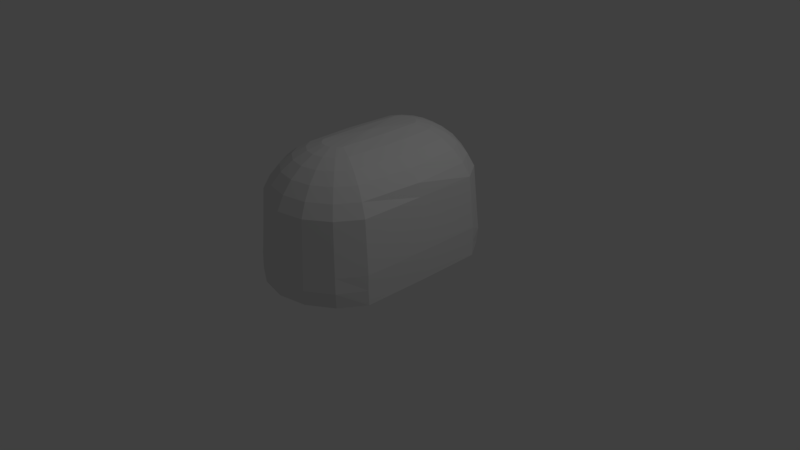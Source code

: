 # Source: Coffre.blend  (saved by Blender 2.77.0; exported with 4.5.12 LTS)
import bpy
from mathutils import Matrix  # noqa: F401  (used for matrix-valued properties, if any)

bpy.ops.wm.read_factory_settings(use_empty=True)
scene = bpy.context.scene
scene.name = 'Scene'

# ---- collections
col_collection_1 = bpy.data.collections.new('Collection 1'); scene.collection.children.link(col_collection_1)

# ---- world
world_world = bpy.data.worlds.new('World'); scene.world = world_world
world_world.color = (0.05088, 0.05088, 0.05088)
world_world.use_sun_shadow = False
world_world.sun_shadow_jitter_overblur = 0.0
world_world.cycles.sampling_method = 'MANUAL'

# ---- cameras
cam_camera = bpy.data.cameras.new('Camera')
cam_camera.clip_end = 100.0
cam_camera.lens = 35.0
cam_camera.sensor_width = 32.0
cam_camera.sensor_height = 18.0
cam_camera.ortho_scale = 7.314
cam_camera.dof.focus_distance = 0.0
cam_camera.dof.aperture_fstop = 128.0

# ---- lights
light_lamp = bpy.data.lights.new('Lamp', 'POINT')
light_lamp.transmission_factor = 0.0
light_lamp.cutoff_distance = 30.0
light_lamp.energy = 100.0
light_lamp.shadow_buffer_clip_start = 1.001
light_lamp.shadow_soft_size = 0.1
light_lamp.shadow_maximum_resolution = 0.006
light_lamp.use_absolute_resolution = True

# ---- meshes
me_sphere = bpy.data.meshes.new('Sphere')
me_sphere.from_pydata([(-0.1951, 0.0, 0.9808), (-0.3827, 0.0, 0.9239), (-0.5556, 0.0, 0.8315), (-0.7071, 0.0, 0.7071), (-0.8315, 0.0, 0.5556), (-0.8523, 0.0, 0.3827), (-0.9092, 0.0, -0.3049), (-0.9099, 0.0, -0.5), (-0.9092, 0.0, -0.6951), (-0.1802, 0.5747, 0.9808), (-0.3536, 0.6464, 0.9239), (-0.5133, 0.7126, 0.8315), (-0.6533, 0.7706, 0.7071), (-0.7682, 0.8182, 0.5556), (-0.8536, 0.8536, 0.3827), (-0.9061, 0.8753, -0.3049), (-0.9054, 0.8827, -0.5), (-0.9061, 0.8753, -0.6951), (-0.1379, 0.6379, 0.9808), (-0.2706, 0.7706, 0.9239), (-0.3928, 0.8928, 0.8315), (-0.5, 1.0, 0.7071), (-0.5879, 1.088, 0.5556), (-0.6533, 1.153, 0.3827), (-0.6935, 1.194, -0.3049), (-0.7071, 1.207, -0.5), (-0.6935, 1.194, -0.6951), (-0.07466, 0.6802, 0.9808), (-0.1464, 0.8536, 0.9239), (-0.2126, 1.013, 0.8315), (-0.2706, 1.153, 0.7071), (-0.3182, 1.268, 0.5556), (-0.3536, 1.354, 0.3827), (-0.3753, 1.406, -0.3049), (-0.3827, 1.424, -0.5), (-0.3753, 1.406, -0.6951), (3.452e-07, 0.6951, 0.9808), (3.824e-07, 0.8827, 0.9239), (3.824e-07, 1.056, 0.8315), (3.973e-07, 1.207, 0.7071), (4.122e-07, 1.331, 0.5556), (3.824e-07, 1.424, 0.3827), (3.824e-07, 1.481, -0.3049), (4.42e-07, 1.5, -0.5), (3.824e-07, 1.481, -0.6951), (0.07466, 0.6802, 0.9808), (0.1464, 0.8536, 0.9239), (0.2126, 1.013, 0.8315), (0.2706, 1.153, 0.7071), (0.3182, 1.268, 0.5556), (0.3536, 1.354, 0.3827), (0.3753, 1.406, -0.3049), (0.3827, 1.424, -0.5), (0.3753, 1.406, -0.6951), (0.138, 0.6379, 0.9808), (0.2706, 0.7706, 0.9239), (0.3928, 0.8928, 0.8315), (0.5, 1.0, 0.7071), (0.5879, 1.088, 0.5556), (0.6533, 1.153, 0.3827), (0.6935, 1.194, -0.3049), (0.7071, 1.207, -0.5), (0.6935, 1.194, -0.6951), (0.1802, 0.5747, 0.9808), (0.3536, 0.6464, 0.9239), (0.5133, 0.7126, 0.8315), (0.6533, 0.7706, 0.7071), (0.7682, 0.8182, 0.5556), (0.8536, 0.8536, 0.3827), (0.9061, 0.8753, -0.3049), (0.9055, 0.8827, -0.5), (0.9061, 0.8753, -0.6951), (0.1951, -6.902e-08, 0.9808), (0.3827, -1.137e-07, 0.9239), (0.5556, -1.435e-07, 0.8315), (0.7071, -8.392e-08, 0.7071), (0.8315, -2.329e-07, 0.5556), (0.8585, -2.031e-07, 0.3827), (0.9154, -1.435e-07, -0.3049), (0.9162, -2.329e-07, -0.5), (0.9154, -1.435e-07, -0.6951), (0.1802, -0.5747, 0.9808), (0.3536, -0.6464, 0.9239), (0.5133, -0.7126, 0.8315), (0.6533, -0.7706, 0.7071), (0.7682, -0.8182, 0.5556), (0.8536, -0.8536, 0.3827), (0.9061, -0.8753, -0.3049), (0.9055, -0.8827, -0.5), (0.9061, -0.8753, -0.6951), (0.138, -0.6379, 0.9808), (0.2706, -0.7706, 0.9239), (0.3928, -0.8928, 0.8315), (0.5, -1.0, 0.7071), (0.5879, -1.088, 0.5556), (0.6533, -1.153, 0.3827), (0.6935, -1.194, -0.3049), (0.7071, -1.207, -0.5), (0.6935, -1.194, -0.6951), (0.07466, -0.6802, 0.9808), (0.1464, -0.8536, 0.9239), (0.2126, -1.013, 0.8315), (0.2706, -1.153, 0.7071), (0.3182, -1.268, 0.5556), (0.3536, -1.354, 0.3827), (0.3753, -1.406, -0.3049), (0.3827, -1.424, -0.5), (0.3753, -1.406, -0.6951), (2.409e-07, -0.6951, 0.9808), (1.738e-07, -0.8827, 0.9239), (6.951e-08, -1.056, 0.8315), (8.441e-08, -1.207, 0.7071), (-9.441e-08, -1.331, 0.5556), (-3.48e-08, -1.424, 0.3827), (5.461e-08, -1.481, -0.3049), (-6.46e-08, -1.5, -0.5), (5.461e-08, -1.481, -0.6951), (-0.07466, -0.6802, 0.9808), (-0.1464, -0.8536, 0.9239), (-0.2126, -1.013, 0.8315), (-0.2706, -1.153, 0.7071), (-0.3182, -1.268, 0.5556), (-0.3536, -1.354, 0.3827), (-0.3753, -1.406, -0.3049), (-0.3827, -1.424, -0.5), (-0.3753, -1.406, -0.6951), (9.544e-08, -2.304e-07, 1.0), (-0.1379, -0.6379, 0.9808), (-0.2706, -0.7706, 0.9239), (-0.3928, -0.8928, 0.8315), (-0.5, -1.0, 0.7071), (-0.5879, -1.088, 0.5556), (-0.6533, -1.153, 0.3827), (-0.6935, -1.194, -0.3049), (-0.7071, -1.207, -0.5), (-0.6935, -1.194, -0.6951), (-0.1802, -0.5747, 0.9808), (-0.3536, -0.6464, 0.9239), (-0.5133, -0.7126, 0.8315), (-0.6533, -0.7706, 0.7071), (-0.7682, -0.8182, 0.5556), (-0.8536, -0.8536, 0.3827), (-0.9061, -0.8753, -0.3049), (-0.9054, -0.8827, -0.5), (-0.9061, -0.8753, -0.6951)], [], [(6, 5, 14, 15), (7, 6, 15, 16), (0, 126, 9), (8, 7, 16, 17), (1, 0, 9, 10), (2, 1, 10, 11), (3, 2, 11, 12), (4, 3, 12, 13), (5, 4, 13, 14), (14, 13, 22, 23), (15, 14, 23, 24), (16, 15, 24, 25), (9, 126, 18), (17, 16, 25, 26), (10, 9, 18, 19), (11, 10, 19, 20), (12, 11, 20, 21), (13, 12, 21, 22), (20, 19, 28, 29), (21, 20, 29, 30), (22, 21, 30, 31), (23, 22, 31, 32), (24, 23, 32, 33), (25, 24, 33, 34), (18, 126, 27), (26, 25, 34, 35), (19, 18, 27, 28), (33, 32, 41, 42), (34, 33, 42, 43), (27, 126, 36), (35, 34, 43, 44), (28, 27, 36, 37), (29, 28, 37, 38), (30, 29, 38, 39), (31, 30, 39, 40), (32, 31, 40, 41), (38, 37, 46, 47), (39, 38, 47, 48), (40, 39, 48, 49), (41, 40, 49, 50), (42, 41, 50, 51), (43, 42, 51, 52), (36, 126, 45), (44, 43, 52, 53), (37, 36, 45, 46), (51, 50, 59, 60), (52, 51, 60, 61), (45, 126, 54), (53, 52, 61, 62), (46, 45, 54, 55), (47, 46, 55, 56), (48, 47, 56, 57), (49, 48, 57, 58), (50, 49, 58, 59), (57, 56, 65, 66), (58, 57, 66, 67), (59, 58, 67, 68), (60, 59, 68, 69), (61, 60, 69, 70), (54, 126, 63), (62, 61, 70, 71), (55, 54, 63, 64), (56, 55, 64, 65), (70, 69, 78, 79), (63, 126, 72), (71, 70, 79, 80), (64, 63, 72, 73), (65, 64, 73, 74), (66, 65, 74, 75), (67, 66, 75, 76), (68, 67, 76, 77), (69, 68, 77, 78), (75, 74, 83, 84), (76, 75, 84, 85), (77, 76, 85, 86), (78, 77, 86, 87), (79, 78, 87, 88), (72, 126, 81), (80, 79, 88, 89), (73, 72, 81, 82), (74, 73, 82, 83), (88, 87, 96, 97), (81, 126, 90), (89, 88, 97, 98), (82, 81, 90, 91), (83, 82, 91, 92), (84, 83, 92, 93), (85, 84, 93, 94), (86, 85, 94, 95), (87, 86, 95, 96), (94, 93, 102, 103), (95, 94, 103, 104), (96, 95, 104, 105), (97, 96, 105, 106), (90, 126, 99), (98, 97, 106, 107), (91, 90, 99, 100), (92, 91, 100, 101), (93, 92, 101, 102), (107, 106, 115, 116), (100, 99, 108, 109), (101, 100, 109, 110), (102, 101, 110, 111), (103, 102, 111, 112), (104, 103, 112, 113), (105, 104, 113, 114), (106, 105, 114, 115), (99, 126, 108), (113, 112, 121, 122), (114, 113, 122, 123), (115, 114, 123, 124), (108, 126, 117), (116, 115, 124, 125), (109, 108, 117, 118), (110, 109, 118, 119), (111, 110, 119, 120), (112, 111, 120, 121), (118, 117, 127, 128), (119, 118, 128, 129), (120, 119, 129, 130), (121, 120, 130, 131), (122, 121, 131, 132), (123, 122, 132, 133), (124, 123, 133, 134), (117, 126, 127), (125, 124, 134, 135), (132, 131, 140, 141), (133, 132, 141, 142), (134, 133, 142, 143), (127, 126, 136), (135, 134, 143, 144), (128, 127, 136, 137), (125, 135, 144, 8, 17, 26, 35, 44, 53, 62, 71, 80, 89, 98, 107, 116), (129, 128, 137, 138), (130, 129, 138, 139), (131, 130, 139, 140), (138, 137, 1, 2), (139, 138, 2, 3), (140, 139, 3, 4), (141, 140, 4, 5), (142, 141, 5, 6), (143, 142, 6, 7), (136, 126, 0), (144, 143, 7, 8), (137, 136, 0, 1)])
me_sphere.use_remesh_preserve_volume = False
me_sphere.use_remesh_preserve_attributes = False
me_sphere.use_mirror_vertex_groups = False
me_sphere.update()

# ---- objects
ob_sphere = bpy.data.objects.new('Sphere', me_sphere)
ob_lamp = bpy.data.objects.new('Lamp', light_lamp)
ob_camera = bpy.data.objects.new('Camera', cam_camera)

# ---- transforms, parenting, visibility, modifiers, constraints
ob_sphere.location = (0.0, 0.0, 0.7026)
ob_sphere.lineart.crease_threshold = 0.0
ob_lamp.location = (4.076, 1.005, 5.904)
ob_lamp.rotation_euler = (0.6503, 0.05522, 1.866)
ob_lamp.lock_rotations_4d = False
ob_lamp.empty_display_type = 'ARROWS'
ob_lamp.color = (0.0, 0.0, 0.0, 0.0)
ob_lamp.lineart.crease_threshold = 0.0
ob_camera.location = (7.481, -6.508, 5.344)
ob_camera.rotation_euler = (1.109, 0.01082, 0.8149)
ob_camera.lock_rotations_4d = False
ob_camera.empty_display_type = 'ARROWS'
ob_camera.color = (0.0, 0.0, 0.0, 0.0)
ob_camera.display_type = 'WIRE'
ob_camera.lineart.crease_threshold = 0.0

# ---- collection membership
col_collection_1.objects.link(ob_sphere)
col_collection_1.objects.link(ob_lamp)
col_collection_1.objects.link(ob_camera)

# ---- scene / render settings (as saved in the file)
scene.camera = ob_camera
scene.frame_start = 1; scene.frame_end = 250; scene.frame_set(1)
scene.render.engine = 'BLENDER_EEVEE_NEXT'
scene.render.resolution_percentage = 50
scene.render.dither_intensity = 0.0
scene.cycles.use_denoising = False
scene.cycles.samples = 128
scene.cycles.sampling_pattern = 'TABULATED_SOBOL'
scene.cycles.light_sampling_threshold = 0.0
scene.cycles.use_adaptive_sampling = False
scene.cycles.use_light_tree = False
scene.cycles.blur_glossy = 0.0
scene.cycles.sample_clamp_indirect = 0.0
scene.view_settings.view_transform = 'Standard'
bpy.context.view_layer.update()
